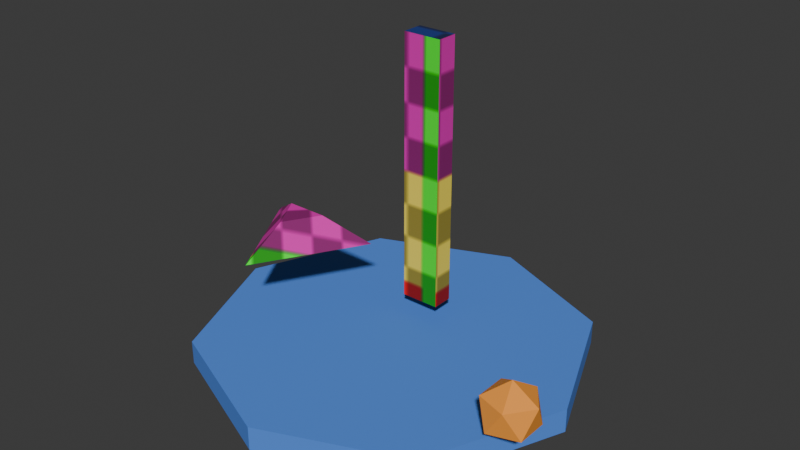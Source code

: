 # Source: animation_fixture.blend  (saved by Blender 4.3.34; exported with 4.5.12 LTS)
import bpy
from mathutils import Matrix  # noqa: F401  (used for matrix-valued properties, if any)

bpy.ops.wm.read_factory_settings(use_empty=True)
scene = bpy.context.scene
scene.name = 'Scene'

# ---- collections
col_collection = bpy.data.collections.new('Collection'); scene.collection.children.link(col_collection)

# ---- images (referenced by path relative to the original .blend; pixels are not part of the script)
import os
ASSET_DIR = os.environ.get("B2B_ASSET_DIR", "")  # directory of the original .blend (textures are referenced by path, not embedded)
HERE = os.path.dirname(os.path.abspath(__file__))  # packed textures are extracted next to this script under _unpacked/

def load_image(name, relpath, width, height, colorspace="sRGB"):
    """Load a texture the original file referenced (path relative to the .blend, or extracted next to this script)."""
    p = next((c for c in (os.path.join(HERE, relpath), os.path.join(ASSET_DIR, relpath)) if relpath and os.path.exists(c)), "")
    if p:
        img = bpy.data.images.load(p, check_existing=True)
        img.name = name
    else:  # same state as the original file: an image datablock whose file is absent (Cycles renders it pink)
        img = bpy.data.images.new(name, width, height)
        img.source = "FILE"
        img.filepath = "//" + (relpath or name)
    img.colorspace_settings.name = colorspace
    return img
img_uv_checker_png = load_image('uv_checker.png', '_unpacked/uv_checker.cc0c919e.png', 64, 64, 'sRGB')

# ---- materials (node trees are filled in below, after node groups)
mat_animation_checker = bpy.data.materials.new('animation_checker')
mat_fixed_blue = bpy.data.materials.new('fixed_blue')
mat_moving_orange = bpy.data.materials.new('moving_orange')

# ---- material node trees
mat_animation_checker.use_nodes = True; mat_animation_checker.node_tree.nodes.clear()
_N = mat_animation_checker.node_tree.nodes; _L = mat_animation_checker.node_tree.links
n0 = _N.new('ShaderNodeBsdfPrincipled'); n0.name = 'Principled BSDF'; n0.location = (10, 300)
n0.inputs[2].default_value = 0.8
n1 = _N.new('ShaderNodeOutputMaterial'); n1.name = 'Material Output'; n1.location = (300, 300)
n2 = _N.new('ShaderNodeTexImage'); n2.name = 'Image Texture'; n2.location = (0, 0)
n2.image = img_uv_checker_png
_L.new(n0.outputs[0], n1.inputs[0])
_L.new(n2.outputs[0], n0.inputs[0])
n1.is_active_output = True
mat_fixed_blue.use_nodes = True; mat_fixed_blue.node_tree.nodes.clear()
_N = mat_fixed_blue.node_tree.nodes; _L = mat_fixed_blue.node_tree.links
n0 = _N.new('ShaderNodeBsdfPrincipled'); n0.name = 'Principled BSDF'; n0.location = (10, 300)
n0.inputs[0].default_value = (0.08, 0.25, 0.8, 1.0)
n0.inputs[2].default_value = 0.8
n1 = _N.new('ShaderNodeOutputMaterial'); n1.name = 'Material Output'; n1.location = (300, 300)
_L.new(n0.outputs[0], n1.inputs[0])
n1.is_active_output = True
mat_moving_orange.use_nodes = True; mat_moving_orange.node_tree.nodes.clear()
_N = mat_moving_orange.node_tree.nodes; _L = mat_moving_orange.node_tree.links
n0 = _N.new('ShaderNodeBsdfPrincipled'); n0.name = 'Principled BSDF'; n0.location = (10, 300)
n0.inputs[0].default_value = (1.0, 0.35, 0.04, 1.0)
n0.inputs[2].default_value = 0.8
n1 = _N.new('ShaderNodeOutputMaterial'); n1.name = 'Material Output'; n1.location = (300, 300)
_L.new(n0.outputs[0], n1.inputs[0])
n1.is_active_output = True

# ---- world
world_world = bpy.data.worlds.new('World'); scene.world = world_world
world_world.use_nodes = True; world_world.node_tree.nodes.clear()
_N = world_world.node_tree.nodes; _L = world_world.node_tree.links
n0 = _N.new('ShaderNodeOutputWorld'); n0.name = 'World Output'; n0.location = (300, 300)
n1 = _N.new('ShaderNodeBackground'); n1.name = 'Background'; n1.location = (10, 300)
n1.inputs[0].default_value = (0.05088, 0.05088, 0.05088, 1.0)
_L.new(n1.outputs[0], n0.inputs[0])
n0.is_active_output = True
world_world.color = (0.05088, 0.05088, 0.05088)
world_world.sun_shadow_jitter_overblur = 0.0

# ---- meshes
me_deforming_column_mesh = bpy.data.meshes.new('deforming_column_mesh')
me_deforming_column_mesh.from_pydata([(-0.06, -0.04, 0.0), (0.06, -0.04, 0.0), (0.06, 0.04, 0.0), (-0.06, 0.04, 0.0), (-0.06, -0.04, 0.1), (0.06, -0.04, 0.1), (0.06, 0.04, 0.1), (-0.06, 0.04, 0.1), (-0.06, -0.04, 0.2), (0.06, -0.04, 0.2), (0.06, 0.04, 0.2), (-0.06, 0.04, 0.2), (-0.06, -0.04, 0.3), (0.06, -0.04, 0.3), (0.06, 0.04, 0.3), (-0.06, 0.04, 0.3), (-0.06, -0.04, 0.4), (0.06, -0.04, 0.4), (0.06, 0.04, 0.4), (-0.06, 0.04, 0.4), (-0.06, -0.04, 0.5), (0.06, -0.04, 0.5), (0.06, 0.04, 0.5), (-0.06, 0.04, 0.5), (-0.06, -0.04, 0.6), (0.06, -0.04, 0.6), (0.06, 0.04, 0.6), (-0.06, 0.04, 0.6), (-0.06, -0.04, 0.7), (0.06, -0.04, 0.7), (0.06, 0.04, 0.7), (-0.06, 0.04, 0.7), (-0.06, -0.04, 0.8), (0.06, -0.04, 0.8), (0.06, 0.04, 0.8), (-0.06, 0.04, 0.8), (-0.06, -0.04, 0.9), (0.06, -0.04, 0.9), (0.06, 0.04, 0.9), (-0.06, 0.04, 0.9)], [], [(0, 1, 5, 4), (1, 2, 6, 5), (2, 3, 7, 6), (3, 0, 4, 7), (4, 5, 9, 8), (5, 6, 10, 9), (6, 7, 11, 10), (7, 4, 8, 11), (8, 9, 13, 12), (9, 10, 14, 13), (10, 11, 15, 14), (11, 8, 12, 15), (12, 13, 17, 16), (13, 14, 18, 17), (14, 15, 19, 18), (15, 12, 16, 19), (16, 17, 21, 20), (17, 18, 22, 21), (18, 19, 23, 22), (19, 16, 20, 23), (20, 21, 25, 24), (21, 22, 26, 25), (22, 23, 27, 26), (23, 20, 24, 27), (24, 25, 29, 28), (25, 26, 30, 29), (26, 27, 31, 30), (27, 24, 28, 31), (28, 29, 33, 32), (29, 30, 34, 33), (30, 31, 35, 34), (31, 28, 32, 35), (32, 33, 37, 36), (33, 34, 38, 37), (34, 35, 39, 38), (35, 32, 36, 39), (3, 2, 1, 0), (36, 37, 38, 39)])
_uv = me_deforming_column_mesh.uv_layers.new(name='UVMap')
_uv.uv.foreach_set('vector', [0.1378, 0.9939, 0.006074, 0.9939, 0.006074, 0.8842, 0.1378, 0.8842, 0.3816, 0.9939, 0.2938, 0.9939, 0.2938, 0.8842, 0.3816, 0.8842, 0.2816, 0.9939, 0.1499, 0.9939, 0.1499, 0.8842, 0.2816, 0.8842, 0.4816, 0.9939, 0.3938, 0.9939, 0.3938, 0.8842, 0.4816, 0.8842, 0.1378, 0.8842, 0.006074, 0.8842, 0.006074, 0.7744, 0.1378, 0.7744, 0.3816, 0.8842, 0.2938, 0.8842, 0.2938, 0.7744, 0.3816, 0.7744, 0.2816, 0.8842, 0.1499, 0.8842, 0.1499, 0.7744, 0.2816, 0.7744, 0.4816, 0.8842, 0.3938, 0.8842, 0.3938, 0.7744, 0.4816, 0.7744, 0.1378, 0.7744, 0.006074, 0.7744, 0.006074, 0.6646, 0.1378, 0.6646, 0.3816, 0.7744, 0.2938, 0.7744, 0.2938, 0.6646, 0.3816, 0.6646, 0.2816, 0.7744, 0.1499, 0.7744, 0.1499, 0.6646, 0.2816, 0.6646, 0.4816, 0.7744, 0.3938, 0.7744, 0.3938, 0.6646, 0.4816, 0.6646, 0.1378, 0.6646, 0.006074, 0.6646, 0.006074, 0.5549, 0.1378, 0.5549, 0.3816, 0.6646, 0.2938, 0.6646, 0.2938, 0.5549, 0.3816, 0.5549, 0.2816, 0.6646, 0.1499, 0.6646, 0.1499, 0.5549, 0.2816, 0.5549, 0.4816, 0.6646, 0.3938, 0.6646, 0.3938, 0.5549, 0.4816, 0.5549, 0.1378, 0.5549, 0.006074, 0.5549, 0.006074, 0.4451, 0.1378, 0.4451, 0.3816, 0.5549, 0.2938, 0.5549, 0.2938, 0.4451, 0.3816, 0.4451, 0.2816, 0.5549, 0.1499, 0.5549, 0.1499, 0.4451, 0.2816, 0.4451, 0.4816, 0.5549, 0.3938, 0.5549, 0.3938, 0.4451, 0.4816, 0.4451, 0.1378, 0.4451, 0.006074, 0.4451, 0.006074, 0.3354, 0.1378, 0.3354, 0.3816, 0.4451, 0.2938, 0.4451, 0.2938, 0.3354, 0.3816, 0.3354, 0.2816, 0.4451, 0.1499, 0.4451, 0.1499, 0.3354, 0.2816, 0.3354, 0.4816, 0.4451, 0.3938, 0.4451, 0.3938, 0.3354, 0.4816, 0.3354, 0.1378, 0.3354, 0.006074, 0.3354, 0.006074, 0.2256, 0.1378, 0.2256, 0.3816, 0.3354, 0.2938, 0.3354, 0.2938, 0.2256, 0.3816, 0.2256, 0.2816, 0.3354, 0.1499, 0.3354, 0.1499, 0.2256, 0.2816, 0.2256, 0.4816, 0.3354, 0.3938, 0.3354, 0.3938, 0.2256, 0.4816, 0.2256, 0.1378, 0.2256, 0.006074, 0.2256, 0.006074, 0.1158, 0.1378, 0.1158, 0.3816, 0.2256, 0.2938, 0.2256, 0.2938, 0.1158, 0.3816, 0.1158, 0.2816, 0.2256, 0.1499, 0.2256, 0.1499, 0.1158, 0.2816, 0.1158, 0.4816, 0.2256, 0.3938, 0.2256, 0.3938, 0.1158, 0.4816, 0.1158, 0.1378, 0.1158, 0.006074, 0.1158, 0.006074, 0.006074, 0.1378, 0.006074, 0.3816, 0.1158, 0.2938, 0.1158, 0.2938, 0.006074, 0.3816, 0.006074, 0.2816, 0.1158, 0.1499, 0.1158, 0.1499, 0.006074, 0.2816, 0.006074, 0.4816, 0.1158, 0.3938, 0.1158, 0.3938, 0.006074, 0.4816, 0.006074, 0.7665, 0.205, 0.7665, 0.3367, 0.6787, 0.3367, 0.6787, 0.205, 0.6787, 0.4805, 0.6787, 0.3488, 0.7665, 0.3488, 0.7665, 0.4805])
me_deforming_column_mesh.materials.append(mat_animation_checker)
me_deforming_column_mesh.update()
me_cylinder = bpy.data.meshes.new('Cylinder')
me_cylinder.from_pydata([(0.0, 0.65, -0.04), (0.0, 0.65, 0.04), (0.4596, 0.4596, -0.04), (0.4596, 0.4596, 0.04), (0.65, 0.0, -0.04), (0.65, 0.0, 0.04), (0.4596, -0.4596, -0.04), (0.4596, -0.4596, 0.04), (0.0, -0.65, -0.04), (0.0, -0.65, 0.04), (-0.4596, -0.4596, -0.04), (-0.4596, -0.4596, 0.04), (-0.65, 0.0, -0.04), (-0.65, 0.0, 0.04), (-0.4596, 0.4596, -0.04), (-0.4596, 0.4596, 0.04)], [], [(0, 1, 3, 2), (2, 3, 5, 4), (4, 5, 7, 6), (6, 7, 9, 8), (8, 9, 11, 10), (10, 11, 13, 12), (3, 1, 15, 13, 11, 9, 7, 5), (12, 13, 15, 14), (14, 15, 1, 0), (0, 2, 4, 6, 8, 10, 12, 14)])
_uv = me_cylinder.uv_layers.new(name='UVMap')
_uv.uv.foreach_set('vector', [0.5364, 0.3521, 0.5035, 0.3521, 0.5035, 0.2077, 0.5364, 0.2077, 0.5364, 0.2077, 0.5035, 0.2077, 0.5035, 0.003534, 0.5364, 0.003534, 0.5364, 0.7077, 0.5035, 0.7077, 0.5035, 0.5633, 0.5364, 0.5633, 0.5364, 0.5633, 0.5035, 0.5633, 0.5035, 0.3592, 0.5364, 0.3592, 0.5763, 0.3521, 0.5434, 0.3521, 0.5434, 0.2077, 0.5763, 0.2077, 0.5763, 0.2077, 0.5434, 0.2077, 0.5434, 0.003534, 0.5763, 0.003534, 0.1479, 0.4965, 0.003534, 0.3521, 0.003534, 0.1479, 0.1479, 0.003534, 0.3521, 0.003534, 0.4965, 0.1479, 0.4965, 0.3521, 0.3521, 0.4965, 0.5763, 0.7077, 0.5434, 0.7077, 0.5434, 0.5633, 0.5763, 0.5633, 0.5763, 0.5633, 0.5434, 0.5633, 0.5434, 0.3592, 0.5763, 0.3592, 0.003534, 0.8521, 0.003534, 0.6479, 0.1479, 0.5035, 0.3521, 0.5035, 0.4965, 0.6479, 0.4965, 0.8521, 0.3521, 0.9965, 0.1479, 0.9965])
me_cylinder.materials.append(mat_fixed_blue)
me_cylinder.update()
me_cone = bpy.data.meshes.new('Cone')
me_cone.from_pydata([(0.0, 0.24, -0.045), (0.0, 0.08, 0.045), (0.2078, -0.12, -0.045), (0.06928, -0.04, 0.045), (-0.2078, -0.12, -0.045), (-0.06928, -0.04, 0.045)], [], [(0, 1, 3, 2), (2, 3, 5, 4), (3, 1, 5), (4, 5, 1, 0), (0, 2, 4)])
_uv = me_cone.uv_layers.new(name='UVMap')
_uv.uv.foreach_set('vector', [0.002569, 0.5285, 0.1472, 0.3782, 0.3207, 0.3281, 0.5231, 0.3782, 0.5231, 0.3782, 0.3207, 0.3281, 0.1905, 0.2029, 0.1327, 0.002569, 0.3207, 0.3281, 0.1472, 0.3782, 0.1905, 0.2029, 0.1327, 0.002569, 0.1905, 0.2029, 0.1472, 0.3782, 0.002569, 0.5285, 0.9974, 0.2735, 0.5282, 0.5444, 0.5282, 0.002569])
me_cone.materials.append(mat_animation_checker)
me_cone.update()
me_icosphere = bpy.data.meshes.new('Icosphere')
me_icosphere.from_pydata([(0.0, 0.0, -0.1), (0.07236, -0.05257, -0.04472), (-0.02764, -0.08506, -0.04472), (-0.08944, 0.0, -0.04472), (-0.02764, 0.08506, -0.04472), (0.07236, 0.05257, -0.04472), (0.02764, -0.08506, 0.04472), (-0.07236, -0.05257, 0.04472), (-0.07236, 0.05257, 0.04472), (0.02764, 0.08506, 0.04472), (0.08944, 0.0, 0.04472), (0.0, 0.0, 0.1)], [], [(0, 1, 2), (1, 0, 5), (0, 2, 3), (0, 3, 4), (0, 4, 5), (1, 5, 10), (2, 1, 6), (3, 2, 7), (4, 3, 8), (5, 4, 9), (1, 10, 6), (2, 6, 7), (3, 7, 8), (4, 8, 9), (5, 9, 10), (6, 10, 11), (7, 6, 11), (8, 7, 11), (9, 8, 11), (10, 9, 11)])
_uv = me_icosphere.uv_layers.new(name='UVMap')
_uv.uv.foreach_set('vector', [0.5753, 0.1675, 0.6666, 0.09687, 0.6666, 0.1911, 0.6666, 0.09687, 0.5753, 0.1675, 0.5597, 0.05319, 0.5064, 0.5872, 0.4937, 0.4938, 0.5937, 0.5515, 0.5809, 0.786, 0.4937, 0.7504, 0.5937, 0.6927, 0.5753, 0.1675, 0.4937, 0.1204, 0.5597, 0.05319, 0.6666, 0.09687, 0.5597, 0.05319, 0.6413, 0.006074, 0.5809, 0.9849, 0.4937, 0.9493, 0.5937, 0.8916, 0.5937, 0.5515, 0.4937, 0.4938, 0.5937, 0.4361, 0.5937, 0.6927, 0.4937, 0.7504, 0.4937, 0.635, 0.7787, 0.1571, 0.6914, 0.1928, 0.6787, 0.09944, 0.4937, 0.9493, 0.4937, 0.8339, 0.5937, 0.8916, 0.4937, 0.4938, 0.5064, 0.4004, 0.5937, 0.4361, 0.6413, 0.3883, 0.5597, 0.3412, 0.6666, 0.2975, 0.5937, 0.6927, 0.4937, 0.635, 0.5809, 0.5993, 0.7787, 0.1571, 0.6787, 0.09944, 0.7787, 0.04174, 0.5937, 0.8916, 0.4937, 0.8339, 0.5809, 0.7982, 0.5597, 0.3412, 0.4937, 0.2739, 0.5753, 0.2268, 0.6666, 0.2975, 0.5597, 0.3412, 0.5753, 0.2268, 0.6666, 0.2032, 0.6666, 0.2975, 0.5753, 0.2268, 0.7787, 0.04174, 0.6787, 0.09944, 0.6914, 0.006074])
me_icosphere.materials.append(mat_moving_orange)
me_icosphere.update()
arm_technical_rig = bpy.data.armatures.new('technical_rig')  # bones are not reproduced

# ---- objects
ob_fixture_root = bpy.data.objects.new('fixture_root', None)
ob_rotor = bpy.data.objects.new('rotor', None)
ob_socket_debug = bpy.data.objects.new('socket_debug', None)
ob_armature = bpy.data.objects.new('armature', arm_technical_rig)
ob_deforming_column = bpy.data.objects.new('deforming_column', me_deforming_column_mesh)
ob_fixed_base = bpy.data.objects.new('fixed_base', me_cylinder)
ob_rotor_pointer = bpy.data.objects.new('rotor_pointer', me_cone)
ob_slider = bpy.data.objects.new('slider', me_icosphere)

# ---- transforms, parenting, visibility, modifiers, constraints
ob_fixture_root.location = (0.1, -0.05, 0.0)
ob_rotor.parent = ob_fixture_root
ob_rotor.location = (-0.36, -0.06, 0.37)
ob_rotor.rotation_euler = (0.0, -0.0, 3.142)
ob_socket_debug.parent = ob_rotor
ob_socket_debug.location = (0.22, 0.02, 0.1)
ob_armature.parent = ob_fixture_root
ob_armature.location = (0.0, 0.16, 0.14)
ob_armature.show_in_front = True
ob_deforming_column.parent = ob_armature
ob_deforming_column.location = (0.0, 0.0, 0.0)
ob_deforming_column.scale = (1.1, 0.9, 1.0)
_vg = ob_deforming_column.vertex_groups.new(name='joint_root')
for _i, _w in zip([0, 1, 2, 3, 4, 5, 6, 7, 8, 9, 10, 11, 12, 13, 14, 15, 16, 17, 18, 19], [1.0, 1.0, 1.0, 1.0, 1.0, 1.0, 1.0, 1.0, 0.8333, 0.8333, 0.8333, 0.8333, 0.5, 0.5, 0.5, 0.5, 0.1667, 0.1667, 0.1667, 0.1667]): _vg.add([_i], _w, 'REPLACE')
_vg = ob_deforming_column.vertex_groups.new(name='joint_mid')
for _i, _w in zip([8, 9, 10, 11, 12, 13, 14, 15, 16, 17, 18, 19, 20, 21, 22, 23, 24, 25, 26, 27, 28, 29, 30, 31], [0.1667, 0.1667, 0.1667, 0.1667, 0.5, 0.5, 0.5, 0.5, 0.8333, 0.8333, 0.8333, 0.8333, 0.8333, 0.8333, 0.8333, 0.8333, 0.5, 0.5, 0.5, 0.5, 0.1667, 0.1667, 0.1667, 0.1667]): _vg.add([_i], _w, 'REPLACE')
_vg = ob_deforming_column.vertex_groups.new(name='joint_tip')
for _i, _w in zip([20, 21, 22, 23, 24, 25, 26, 27, 28, 29, 30, 31, 32, 33, 34, 35, 36, 37, 38, 39], [0.1667, 0.1667, 0.1667, 0.1667, 0.5, 0.5, 0.5, 0.5, 0.8333, 0.8333, 0.8333, 0.8333, 1.0, 1.0, 1.0, 1.0, 1.0, 1.0, 1.0, 1.0]): _vg.add([_i], _w, 'REPLACE')
_m = ob_deforming_column.modifiers.new('native_bone_deformation', 'ARMATURE')
_m.object = ob_armature
ob_fixed_base.parent = ob_fixture_root
ob_fixed_base.location = (0.0, 0.0, 0.04)
ob_rotor_pointer.parent = ob_rotor
ob_rotor_pointer.location = (0.0, 0.0, 0.0)
ob_slider.parent = ob_fixture_root
ob_slider.location = (0.6, -0.22, 0.18)

# ---- collection membership
scene.collection.objects.link(ob_fixture_root)
scene.collection.objects.link(ob_rotor)
scene.collection.objects.link(ob_socket_debug)
scene.collection.objects.link(ob_armature)
scene.collection.objects.link(ob_deforming_column)
col_collection.objects.link(ob_fixed_base)
col_collection.objects.link(ob_rotor_pointer)
col_collection.objects.link(ob_slider)

# ---- scene / render settings (as saved in the file)
scene.frame_start = 0; scene.frame_end = 48; scene.frame_set(24)
scene.render.engine = 'BLENDER_EEVEE_NEXT'
bpy.context.view_layer.update()

# ---- added for rendering (the .blend has no active camera and no usable light): camera, sun
cam_auto = bpy.data.cameras.new('AutoCamera')
cam_auto.lens = 50.0
cam_auto.sensor_width = 36.0
cam_auto.clip_end = 1000.0
ob_auto_camera = bpy.data.objects.new('AutoCamera', cam_auto)
scene.collection.objects.link(ob_auto_camera)
ob_auto_camera.location = (2.05652, -2.37415, 2.02322)
ob_auto_camera.rotation_euler = (1.09748, -7.21219e-08, 0.694738)
scene.camera = ob_auto_camera
light_auto_sun = bpy.data.lights.new('AutoSun', 'SUN')
light_auto_sun.energy = 3.0
light_auto_sun.angle = 0.0523599
ob_auto_sun = bpy.data.objects.new('AutoSun', light_auto_sun)
scene.collection.objects.link(ob_auto_sun)
ob_auto_sun.rotation_euler = (0.872665, 0.174533, 0.523599)
bpy.context.view_layer.update()
